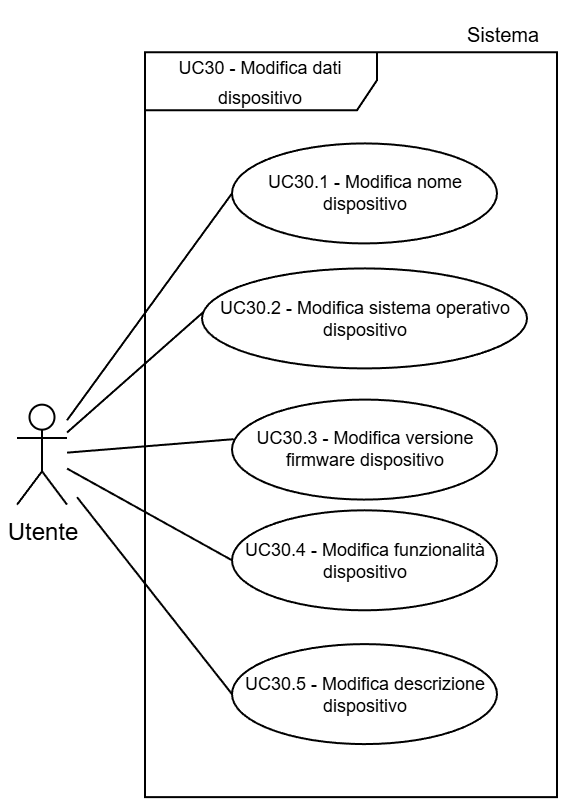

The diagram above was exported from draw.io. Its source (the exported page's mxGraphModel, read from the mxfile embedded in the PNG):
<mxGraphModel dx="983" dy="512" grid="1" gridSize="30" guides="1" tooltips="1" connect="1" arrows="1" fold="1" page="1" pageScale="2" pageWidth="5000" pageHeight="5000" background="light-dark(#FFFFFF,#FFFFFF)" math="0" shadow="0">
  <root>
    <mxCell id="0" />
    <mxCell id="1" parent="0" />
    <mxCell id="2" parent="1" style="shape=umlFrame;whiteSpace=wrap;html=1;pointerEvents=0;swimlaneFillColor=light-dark(transparent,#FFFFFF);strokeColor=light-dark(#000000,#000000);fillColor=none;width=116;height=29;gradientColor=none;spacing=2;" value="&lt;p style=&quot;padding-top: 0px;&quot;&gt;&lt;span style=&quot;font-size: 9px;&quot;&gt;&lt;font style=&quot;color: light-dark(rgb(0, 0, 0), rgb(0, 0, 0));&quot;&gt;UC30 - Modifica dati dispositivo&lt;/font&gt;&lt;/span&gt;&lt;/p&gt;" vertex="1">
      <mxGeometry height="372.45" width="206" x="5104" y="1725.6299999999999" as="geometry" />
    </mxCell>
    <mxCell id="3" parent="1" style="shape=umlActor;verticalLabelPosition=bottom;verticalAlign=top;html=1;outlineConnect=0;strokeColor=light-dark(#000000,#000000);fillColor=light-dark(#FFFFFF,transparent);" value="&lt;font style=&quot;color: light-dark(rgb(0, 0, 0), rgb(0, 0, 0));&quot;&gt;Utente&lt;/font&gt;" vertex="1">
      <mxGeometry height="50" width="25" x="5040" y="1901.8300000000006" as="geometry" />
    </mxCell>
    <mxCell id="4" parent="1" style="ellipse;whiteSpace=wrap;html=1;strokeColor=light-dark(#000000,#000000);align=center;verticalAlign=middle;fontFamily=Helvetica;fontSize=9;fontColor=default;fillColor=light-dark(#FFFFFF, #ffffff);" value="&lt;font style=&quot;color: light-dark(rgb(0, 0, 0), rgb(0, 0, 0)); line-height: 100%;&quot;&gt;UC30.1 - Modifica nome dispositivo&lt;/font&gt;" vertex="1">
      <mxGeometry height="50" width="132.5" x="5147.5" y="1771.21" as="geometry" />
    </mxCell>
    <mxCell id="5" edge="1" parent="1" source="3" style="endArrow=none;endFill=0;endSize=12;html=1;rounded=0;entryX=0;entryY=0.5;entryDx=0;entryDy=0;strokeColor=light-dark(#000000,#000000);" target="4" value="">
      <mxGeometry relative="1" width="160" as="geometry">
        <mxPoint x="4979" y="1776.8300000000004" as="sourcePoint" />
        <mxPoint x="5099" y="1766.8300000000004" as="targetPoint" />
      </mxGeometry>
    </mxCell>
    <mxCell id="6" parent="1" style="ellipse;whiteSpace=wrap;html=1;strokeColor=light-dark(#000000,#000000);align=center;verticalAlign=middle;fontFamily=Helvetica;fontSize=9;fontColor=default;fillColor=light-dark(#FFFFFF, #ffffff);" value="&lt;font style=&quot;color: light-dark(rgb(0, 0, 0), rgb(0, 0, 0)); line-height: 100%;&quot;&gt;UC30.2 - Modifica sistema operativo dispositivo&lt;/font&gt;" vertex="1">
      <mxGeometry height="50" width="162.5" x="5132.5" y="1833.71" as="geometry" />
    </mxCell>
    <mxCell id="7" edge="1" parent="1" source="3" style="endArrow=none;endFill=0;endSize=12;html=1;rounded=0;entryX=0.004;entryY=0.437;entryDx=0;entryDy=0;strokeColor=light-dark(#000000,#000000);entryPerimeter=0;" target="6" value="">
      <mxGeometry relative="1" width="160" as="geometry">
        <mxPoint x="4980" y="1808.0800000000004" as="sourcePoint" />
        <mxPoint x="5067" y="1809.5800000000004" as="targetPoint" />
      </mxGeometry>
    </mxCell>
    <mxCell id="8" parent="1" style="ellipse;whiteSpace=wrap;html=1;strokeColor=light-dark(#000000,#000000);align=center;verticalAlign=middle;fontFamily=Helvetica;fontSize=9;fontColor=default;fillColor=light-dark(#FFFFFF, #ffffff);" value="&lt;font style=&quot;color: light-dark(rgb(0, 0, 0), rgb(0, 0, 0)); line-height: 100%;&quot;&gt;UC30.3 - Modifica versione firmware dispositivo&lt;/font&gt;" vertex="1">
      <mxGeometry height="50" width="132.5" x="5147.5" y="1899.2899999999997" as="geometry" />
    </mxCell>
    <mxCell id="9" parent="1" style="ellipse;whiteSpace=wrap;html=1;strokeColor=light-dark(#000000,#000000);align=center;verticalAlign=middle;fontFamily=Helvetica;fontSize=9;fontColor=default;fillColor=light-dark(#FFFFFF, #ffffff);" value="&lt;font style=&quot;color: light-dark(rgb(0, 0, 0), rgb(0, 0, 0)); line-height: 100%;&quot;&gt;UC30.4 - Modifica funzionalità dispositivo&lt;/font&gt;" vertex="1">
      <mxGeometry height="50" width="132.5" x="5147.5" y="1954.6499999999999" as="geometry" />
    </mxCell>
    <mxCell id="10" edge="1" parent="1" source="3" style="endArrow=none;endFill=0;endSize=12;html=1;rounded=0;entryX=0.006;entryY=0.396;entryDx=0;entryDy=0;strokeColor=light-dark(#000000,#000000);entryPerimeter=0;" target="8" value="">
      <mxGeometry relative="1" width="160" as="geometry">
        <mxPoint x="4980" y="1885.58" as="sourcePoint" />
        <mxPoint x="5058" y="1884.33" as="targetPoint" />
      </mxGeometry>
    </mxCell>
    <mxCell id="11" edge="1" parent="1" source="3" style="endArrow=none;endFill=0;endSize=12;html=1;rounded=0;entryX=0;entryY=0.5;entryDx=0;entryDy=0;strokeColor=light-dark(#000000,#000000);" target="9" value="">
      <mxGeometry relative="1" width="160" as="geometry">
        <mxPoint x="4980" y="1945.5799999999997" as="sourcePoint" />
        <mxPoint x="5097" y="1954.5799999999997" as="targetPoint" />
      </mxGeometry>
    </mxCell>
    <mxCell id="12" parent="1" style="text;html=1;whiteSpace=wrap;strokeColor=none;fillColor=none;align=center;verticalAlign=middle;rounded=0;fontFamily=Helvetica;fontSize=10;fontColor=light-dark(#000000,#000000);labelBackgroundColor=none;" value="Sistema" vertex="1">
      <mxGeometry height="30" width="54.5" x="5255.5" y="1702.46" as="geometry" />
    </mxCell>
    <mxCell id="13" parent="1" style="ellipse;whiteSpace=wrap;html=1;strokeColor=light-dark(#000000,#000000);align=center;verticalAlign=middle;fontFamily=Helvetica;fontSize=9;fontColor=default;fillColor=light-dark(#FFFFFF, #ffffff);" value="&lt;font style=&quot;color: light-dark(rgb(0, 0, 0), rgb(0, 0, 0)); line-height: 100%;&quot;&gt;UC30.5 - Modifica descrizione dispositivo&lt;/font&gt;" vertex="1">
      <mxGeometry height="50" width="132.5" x="5147.5" y="2021.55" as="geometry" />
    </mxCell>
    <mxCell id="14" edge="1" parent="1" style="endArrow=none;endFill=0;endSize=12;html=1;rounded=0;entryX=0;entryY=0.5;entryDx=0;entryDy=0;strokeColor=light-dark(#000000,#000000);" target="13" value="">
      <mxGeometry relative="1" width="160" as="geometry">
        <mxPoint x="5070" y="1948.0799999999997" as="sourcePoint" />
        <mxPoint x="5147.5" y="2030.1699999999998" as="targetPoint" />
      </mxGeometry>
    </mxCell>
  </root>
</mxGraphModel>